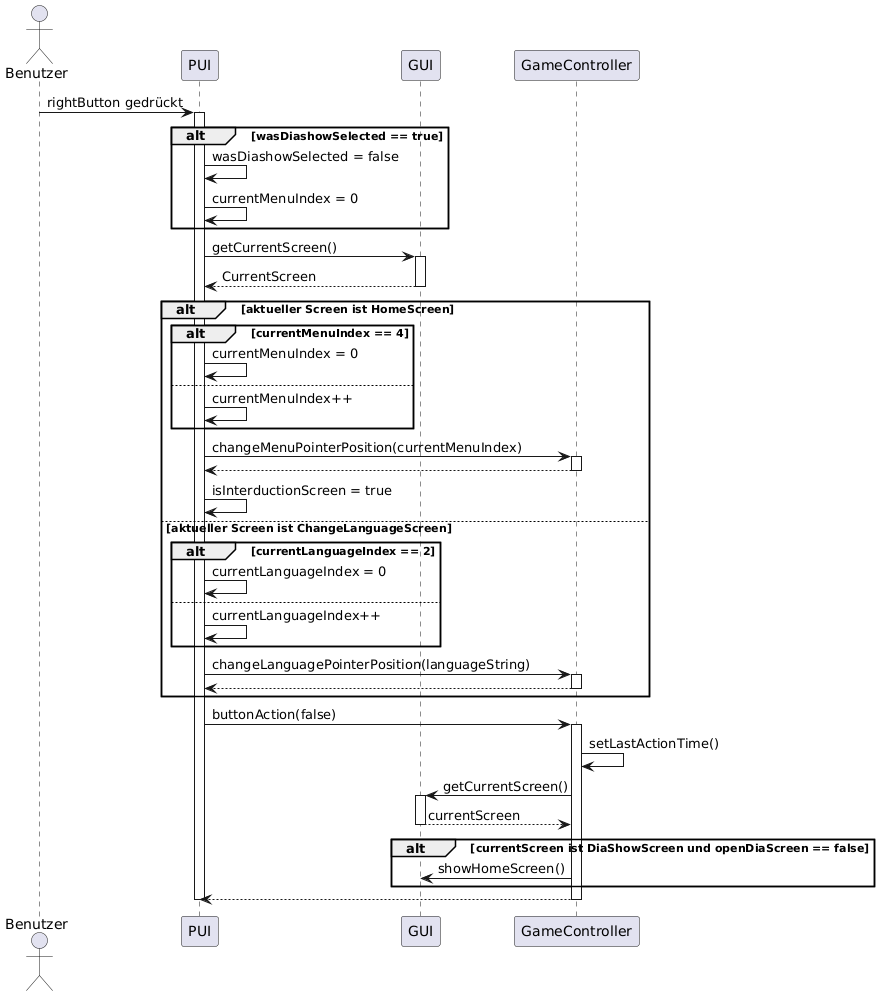

The diagram above was rendered by PlantUML. Its source (embedded in the PNG):
@startuml
actor "Benutzer" as User

participant "PUI" as PUI
participant "GUI" as GUI
participant "GameController" as GC

User -> PUI : rightButton gedrückt
activate PUI

alt wasDiashowSelected == true
    PUI -> PUI : wasDiashowSelected = false
    PUI -> PUI : currentMenuIndex = 0
end

PUI -> GUI : getCurrentScreen()
activate GUI
GUI --> PUI : CurrentScreen
deactivate GUI

alt aktueller Screen ist HomeScreen
    alt currentMenuIndex == 4
        PUI -> PUI : currentMenuIndex = 0
    else
        PUI -> PUI : currentMenuIndex++
    end
    PUI -> GC : changeMenuPointerPosition(currentMenuIndex)
    activate GC
    GC --> PUI
    deactivate GC
    PUI -> PUI : isInterductionScreen = true

else aktueller Screen ist ChangeLanguageScreen
    alt currentLanguageIndex == 2
        PUI -> PUI : currentLanguageIndex = 0
    else
        PUI -> PUI : currentLanguageIndex++
    end
    PUI -> GC : changeLanguagePointerPosition(languageString)
    activate GC
    GC --> PUI
    deactivate GC
end

PUI -> GC : buttonAction(false)
activate GC
GC -> GC : setLastActionTime()
GC -> GUI : getCurrentScreen()
activate GUI
GUI --> GC : currentScreen
deactivate GUI

alt currentScreen ist DiaShowScreen und openDiaScreen == false
    GC -> GUI : showHomeScreen()
end

GC --> PUI
deactivate GC
deactivate PUI
@enduml